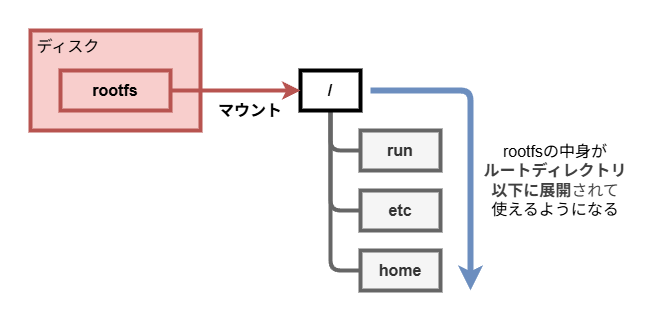

The diagram above was exported from draw.io. Its source (the exported page's mxGraphModel, read from the mxfile embedded in the PNG):
<mxGraphModel dx="493" dy="297" grid="1" gridSize="10" guides="1" tooltips="1" connect="1" arrows="1" fold="1" page="1" pageScale="1" pageWidth="827" pageHeight="1169" math="0" shadow="0">
  <root>
    <mxCell id="0" />
    <mxCell id="1" parent="0" />
    <mxCell id="27" value="" style="rounded=0;whiteSpace=wrap;html=1;strokeColor=none;" parent="1" vertex="1">
      <mxGeometry x="40" y="40" width="650" height="320" as="geometry" />
    </mxCell>
    <mxCell id="24" style="edgeStyle=none;html=1;entryX=0;entryY=0.5;entryDx=0;entryDy=0;strokeWidth=4;endArrow=none;endFill=0;fillColor=#f5f5f5;strokeColor=#666666;" parent="1" source="20" target="23" edge="1">
      <mxGeometry relative="1" as="geometry">
        <Array as="points">
          <mxPoint x="370" y="190" />
        </Array>
      </mxGeometry>
    </mxCell>
    <mxCell id="23" value="&lt;span style=&quot;font-size: 16px;&quot;&gt;&lt;b&gt;run&lt;/b&gt;&lt;/span&gt;" style="rounded=0;whiteSpace=wrap;html=1;strokeWidth=4;fillColor=#f5f5f5;fontColor=#333333;strokeColor=#666666;" parent="1" vertex="1">
      <mxGeometry x="400" y="170" width="80" height="40" as="geometry" />
    </mxCell>
    <mxCell id="28" value="&lt;span style=&quot;font-size: 16px;&quot;&gt;&lt;b&gt;etc&lt;/b&gt;&lt;/span&gt;" style="rounded=0;whiteSpace=wrap;html=1;strokeWidth=4;fillColor=#f5f5f5;fontColor=#333333;strokeColor=#666666;" parent="1" vertex="1">
      <mxGeometry x="400" y="230" width="80" height="40" as="geometry" />
    </mxCell>
    <mxCell id="29" value="&lt;span style=&quot;font-size: 16px;&quot;&gt;&lt;b&gt;home&lt;/b&gt;&lt;/span&gt;" style="rounded=0;whiteSpace=wrap;html=1;strokeWidth=4;fillColor=#f5f5f5;fontColor=#333333;strokeColor=#666666;" parent="1" vertex="1">
      <mxGeometry x="400" y="290" width="80" height="40" as="geometry" />
    </mxCell>
    <mxCell id="30" style="edgeStyle=none;html=1;entryX=0;entryY=0.5;entryDx=0;entryDy=0;strokeWidth=4;exitX=0.5;exitY=1;exitDx=0;exitDy=0;endArrow=none;endFill=0;fillColor=#f5f5f5;strokeColor=#666666;" parent="1" source="20" target="28" edge="1">
      <mxGeometry relative="1" as="geometry">
        <Array as="points">
          <mxPoint x="370" y="250" />
        </Array>
        <mxPoint x="360" y="160" as="sourcePoint" />
        <mxPoint x="410" y="200" as="targetPoint" />
      </mxGeometry>
    </mxCell>
    <mxCell id="31" style="edgeStyle=none;html=1;entryX=0;entryY=0.5;entryDx=0;entryDy=0;strokeWidth=4;exitX=0.5;exitY=1;exitDx=0;exitDy=0;endArrow=none;endFill=0;fillColor=#f5f5f5;strokeColor=#666666;" parent="1" source="20" target="29" edge="1">
      <mxGeometry relative="1" as="geometry">
        <Array as="points">
          <mxPoint x="370" y="310" />
        </Array>
        <mxPoint x="360" y="160" as="sourcePoint" />
        <mxPoint x="410" y="260" as="targetPoint" />
      </mxGeometry>
    </mxCell>
    <mxCell id="76" value="&lt;span style=&quot;font-size: 16px;&quot;&gt;&amp;nbsp;ディスク&lt;/span&gt;&lt;div&gt;&lt;span style=&quot;font-size: 16px;&quot;&gt;&lt;br&gt;&lt;/span&gt;&lt;/div&gt;&lt;div&gt;&lt;span style=&quot;font-size: 16px;&quot;&gt;&lt;br&gt;&lt;/span&gt;&lt;/div&gt;&lt;div&gt;&lt;br&gt;&lt;/div&gt;&lt;div&gt;&lt;br&gt;&lt;/div&gt;" style="rounded=0;whiteSpace=wrap;html=1;strokeWidth=4;align=left;fillColor=#f8cecc;strokeColor=#b85450;" parent="1" vertex="1">
      <mxGeometry x="70" y="70" width="170" height="100" as="geometry" />
    </mxCell>
    <mxCell id="77" value="&lt;span style=&quot;font-size: 16px;&quot;&gt;&lt;b&gt;マウント&lt;/b&gt;&lt;/span&gt;" style="rounded=0;whiteSpace=wrap;html=1;fillColor=none;strokeColor=none;" parent="1" vertex="1">
      <mxGeometry x="240" y="130" width="100" height="40" as="geometry" />
    </mxCell>
    <mxCell id="78" value="&lt;span style=&quot;font-size: 16px;&quot;&gt;&lt;b&gt;rootfs&lt;/b&gt;&lt;/span&gt;" style="rounded=0;whiteSpace=wrap;html=1;strokeWidth=4;fillColor=#f8cecc;strokeColor=#b85450;" parent="1" vertex="1">
      <mxGeometry x="100" y="110" width="110" height="40" as="geometry" />
    </mxCell>
    <mxCell id="81" style="edgeStyle=none;html=1;exitX=1;exitY=0.5;exitDx=0;exitDy=0;fillColor=#dae8fc;strokeColor=#6c8ebf;strokeWidth=6;" parent="1" edge="1">
      <mxGeometry relative="1" as="geometry">
        <Array as="points">
          <mxPoint x="510" y="130" />
        </Array>
        <mxPoint x="410" y="130" as="sourcePoint" />
        <mxPoint x="510" y="330" as="targetPoint" />
      </mxGeometry>
    </mxCell>
    <mxCell id="82" value="&lt;span style=&quot;font-size: 16px;&quot;&gt;rootfsの中身が&lt;/span&gt;&lt;div&gt;&lt;span style=&quot;color: rgb(63, 63, 63); font-size: 16px; background-color: transparent;&quot;&gt;&lt;b&gt;ルートディレクトリ&lt;/b&gt;&lt;br&gt;&lt;b&gt;以下に&lt;/b&gt;&lt;/span&gt;&lt;b style=&quot;color: rgb(63, 63, 63); font-size: 16px; background-color: transparent;&quot;&gt;展開&lt;/b&gt;&lt;span style=&quot;color: rgb(63, 63, 63); font-size: 16px; background-color: transparent;&quot;&gt;されて&lt;/span&gt;&lt;div&gt;&lt;span style=&quot;font-size: 16px;&quot;&gt;使えるようになる&lt;/span&gt;&lt;/div&gt;&lt;/div&gt;" style="rounded=0;whiteSpace=wrap;html=1;fillColor=none;strokeColor=none;" parent="1" vertex="1">
      <mxGeometry x="510" y="180" width="170" height="80" as="geometry" />
    </mxCell>
    <mxCell id="20" value="&lt;b&gt;&lt;font style=&quot;font-size: 16px;&quot;&gt;/&lt;/font&gt;&lt;/b&gt;" style="rounded=0;whiteSpace=wrap;html=1;strokeWidth=4;" parent="1" vertex="1">
      <mxGeometry x="340" y="110" width="60" height="40" as="geometry" />
    </mxCell>
    <mxCell id="79" style="edgeStyle=none;html=1;strokeWidth=4;exitX=1;exitY=0.5;exitDx=0;exitDy=0;entryX=0;entryY=0.5;entryDx=0;entryDy=0;fillColor=#f8cecc;strokeColor=#b85450;" parent="1" source="78" target="20" edge="1">
      <mxGeometry relative="1" as="geometry">
        <mxPoint x="145" y="-20" as="sourcePoint" />
        <mxPoint x="145" y="40" as="targetPoint" />
      </mxGeometry>
    </mxCell>
  </root>
</mxGraphModel>